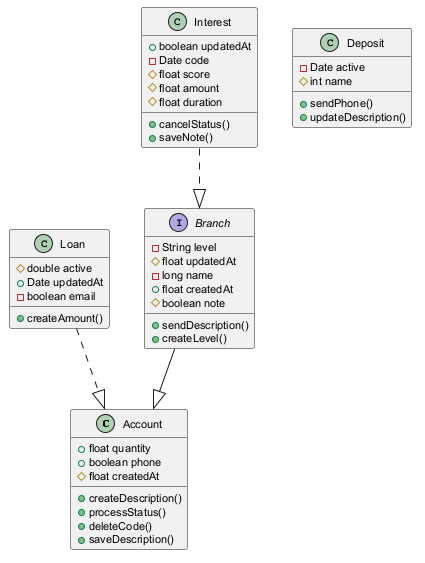

The diagram above was rendered by PlantUML. Its source (embedded in the PNG):
@startuml
skinparam defaultFontSize 11
class Account {
  +float quantity
  +boolean phone
  #float createdAt
  +createDescription()
  +processStatus()
  +deleteCode()
  +saveDescription()
}
class Loan {
  #double active
  +Date updatedAt
  -boolean email
  +createAmount()
}
class Interest {
  +boolean updatedAt
  -Date code
  #float score
  #float amount
  #float duration
  +cancelStatus()
  +saveNote()
}
interface Branch {
  -String level
  #float updatedAt
  -long name
  +float createdAt
  #boolean note
  +sendDescription()
  +createLevel()
}
class Deposit {
  -Date active
  #int name
  +sendPhone()
  +updateDescription()
}
Interest ..|> Branch
Loan ..|> Account
Branch --|> Account
@enduml